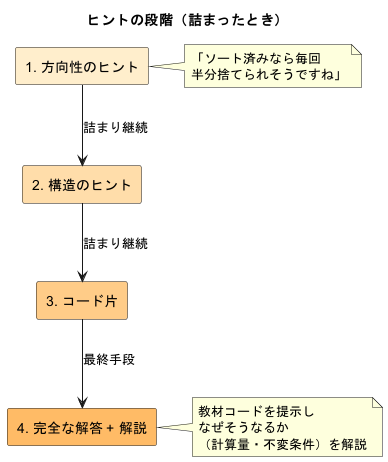

The diagram above was rendered by PlantUML. Its source (embedded in the PNG):
@startuml
title ヒントの段階（詰まったとき）

rectangle "1. 方向性のヒント" as h1 #ffeecc
rectangle "2. 構造のヒント" as h2 #ffddaa
rectangle "3. コード片" as h3 #ffcc88
rectangle "4. 完全な解答 + 解説" as h4 #ffbb66

h1 --> h2 : 詰まり継続
h2 --> h3 : 詰まり継続
h3 --> h4 : 最終手段

note right of h1
  「ソート済みなら毎回
  半分捨てられそうですね」
end note

note right of h4
  教材コードを提示し
  なぜそうなるか
  （計算量・不変条件）を解説
end note
@enduml